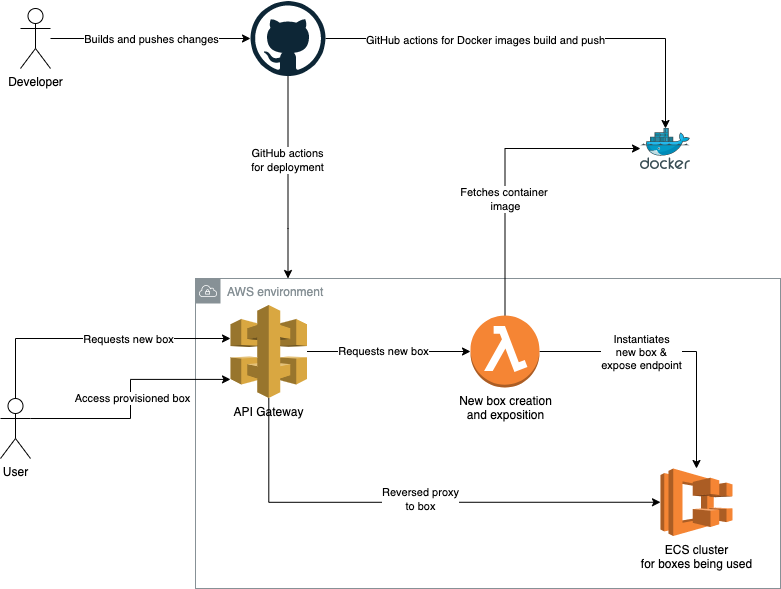

The diagram above was exported from draw.io. Its source (the exported page's mxGraphModel, read from the mxfile embedded in the PNG):
<mxGraphModel dx="1434" dy="1870" grid="1" gridSize="10" guides="1" tooltips="1" connect="1" arrows="1" fold="1" page="1" pageScale="1" pageWidth="850" pageHeight="1100" math="0" shadow="0">
  <root>
    <mxCell id="0" />
    <mxCell id="1" parent="0" />
    <mxCell id="LEmbnT09_F5A0jcyoE95-27" value="AWS environment" style="sketch=0;outlineConnect=0;gradientColor=none;html=1;whiteSpace=wrap;fontSize=12;fontStyle=0;shape=mxgraph.aws4.group;grIcon=mxgraph.aws4.group_vpc;strokeColor=#879196;fillColor=none;verticalAlign=top;align=left;spacingLeft=30;fontColor=#879196;dashed=0;" vertex="1" parent="1">
      <mxGeometry x="235" y="140" width="585" height="310" as="geometry" />
    </mxCell>
    <mxCell id="LEmbnT09_F5A0jcyoE95-6" style="edgeStyle=orthogonalEdgeStyle;rounded=0;orthogonalLoop=1;jettySize=auto;html=1;" edge="1" parent="1" source="LEmbnT09_F5A0jcyoE95-1" target="LEmbnT09_F5A0jcyoE95-2">
      <mxGeometry relative="1" as="geometry" />
    </mxCell>
    <mxCell id="LEmbnT09_F5A0jcyoE95-15" value="Requests new box" style="edgeLabel;html=1;align=center;verticalAlign=middle;resizable=0;points=[];" vertex="1" connectable="0" parent="LEmbnT09_F5A0jcyoE95-6">
      <mxGeometry x="-0.0765" y="1" relative="1" as="geometry">
        <mxPoint x="1" as="offset" />
      </mxGeometry>
    </mxCell>
    <mxCell id="LEmbnT09_F5A0jcyoE95-9" style="edgeStyle=orthogonalEdgeStyle;rounded=0;orthogonalLoop=1;jettySize=auto;html=1;entryX=0;entryY=0.5;entryDx=0;entryDy=0;entryPerimeter=0;" edge="1" parent="1" source="LEmbnT09_F5A0jcyoE95-1" target="LEmbnT09_F5A0jcyoE95-4">
      <mxGeometry relative="1" as="geometry">
        <Array as="points">
          <mxPoint x="308" y="364" />
        </Array>
      </mxGeometry>
    </mxCell>
    <mxCell id="LEmbnT09_F5A0jcyoE95-18" value="Reversed proxy&lt;br&gt;to box" style="edgeLabel;html=1;align=center;verticalAlign=middle;resizable=0;points=[];" vertex="1" connectable="0" parent="LEmbnT09_F5A0jcyoE95-9">
      <mxGeometry x="0.0323" y="3" relative="1" as="geometry">
        <mxPoint as="offset" />
      </mxGeometry>
    </mxCell>
    <mxCell id="LEmbnT09_F5A0jcyoE95-1" value="API Gateway&lt;br&gt;" style="outlineConnect=0;dashed=0;verticalLabelPosition=bottom;verticalAlign=top;align=center;html=1;shape=mxgraph.aws3.api_gateway;fillColor=#D9A741;gradientColor=none;" vertex="1" parent="1">
      <mxGeometry x="270" y="166.5" width="76.5" height="93" as="geometry" />
    </mxCell>
    <mxCell id="LEmbnT09_F5A0jcyoE95-7" style="edgeStyle=orthogonalEdgeStyle;rounded=0;orthogonalLoop=1;jettySize=auto;html=1;exitX=1;exitY=0.5;exitDx=0;exitDy=0;exitPerimeter=0;" edge="1" parent="1" source="LEmbnT09_F5A0jcyoE95-2" target="LEmbnT09_F5A0jcyoE95-4">
      <mxGeometry relative="1" as="geometry" />
    </mxCell>
    <mxCell id="LEmbnT09_F5A0jcyoE95-17" value="Instantiates&lt;br&gt;new box &amp;amp;&lt;br&gt;expose endpoint" style="edgeLabel;html=1;align=center;verticalAlign=middle;resizable=0;points=[];" vertex="1" connectable="0" parent="LEmbnT09_F5A0jcyoE95-7">
      <mxGeometry x="-0.4307" relative="1" as="geometry">
        <mxPoint x="23" as="offset" />
      </mxGeometry>
    </mxCell>
    <mxCell id="LEmbnT09_F5A0jcyoE95-8" style="edgeStyle=orthogonalEdgeStyle;rounded=0;orthogonalLoop=1;jettySize=auto;html=1;exitX=0.5;exitY=0;exitDx=0;exitDy=0;exitPerimeter=0;entryX=0;entryY=0.488;entryDx=0;entryDy=0;entryPerimeter=0;" edge="1" parent="1" source="LEmbnT09_F5A0jcyoE95-2" target="LEmbnT09_F5A0jcyoE95-3">
      <mxGeometry relative="1" as="geometry" />
    </mxCell>
    <mxCell id="LEmbnT09_F5A0jcyoE95-16" value="Fetches container&amp;nbsp;&lt;br&gt;image" style="edgeLabel;html=1;align=center;verticalAlign=middle;resizable=0;points=[];" vertex="1" connectable="0" parent="LEmbnT09_F5A0jcyoE95-8">
      <mxGeometry x="-0.4607" y="2" relative="1" as="geometry">
        <mxPoint x="2" y="-35" as="offset" />
      </mxGeometry>
    </mxCell>
    <mxCell id="LEmbnT09_F5A0jcyoE95-2" value="New box creation&lt;br&gt;and exposition" style="outlineConnect=0;dashed=0;verticalLabelPosition=bottom;verticalAlign=top;align=center;html=1;shape=mxgraph.aws3.lambda_function;fillColor=#F58534;gradientColor=none;" vertex="1" parent="1">
      <mxGeometry x="510" y="177" width="69" height="72" as="geometry" />
    </mxCell>
    <mxCell id="LEmbnT09_F5A0jcyoE95-3" value="" style="image;sketch=0;aspect=fixed;html=1;points=[];align=center;fontSize=12;image=img/lib/mscae/Docker.svg;" vertex="1" parent="1">
      <mxGeometry x="680" y="-10" width="50" height="41" as="geometry" />
    </mxCell>
    <mxCell id="LEmbnT09_F5A0jcyoE95-4" value="ECS cluster&lt;br&gt;for boxes being used" style="outlineConnect=0;dashed=0;verticalLabelPosition=bottom;verticalAlign=top;align=center;html=1;shape=mxgraph.aws3.ecs;fillColor=#F58534;gradientColor=none;" vertex="1" parent="1">
      <mxGeometry x="700" y="330" width="72" height="67.5" as="geometry" />
    </mxCell>
    <mxCell id="LEmbnT09_F5A0jcyoE95-10" style="edgeStyle=orthogonalEdgeStyle;rounded=0;orthogonalLoop=1;jettySize=auto;html=1;exitX=0.5;exitY=0;exitDx=0;exitDy=0;exitPerimeter=0;" edge="1" parent="1" source="LEmbnT09_F5A0jcyoE95-5" target="LEmbnT09_F5A0jcyoE95-1">
      <mxGeometry relative="1" as="geometry">
        <mxPoint x="55" y="237" as="sourcePoint" />
        <mxPoint x="270" y="177" as="targetPoint" />
        <Array as="points">
          <mxPoint x="55" y="200" />
        </Array>
      </mxGeometry>
    </mxCell>
    <mxCell id="LEmbnT09_F5A0jcyoE95-11" value="Requests new box" style="edgeLabel;html=1;align=center;verticalAlign=middle;resizable=0;points=[];" vertex="1" connectable="0" parent="LEmbnT09_F5A0jcyoE95-10">
      <mxGeometry x="-0.44" y="-1" relative="1" as="geometry">
        <mxPoint x="95" y="-1" as="offset" />
      </mxGeometry>
    </mxCell>
    <mxCell id="LEmbnT09_F5A0jcyoE95-13" style="edgeStyle=orthogonalEdgeStyle;rounded=0;orthogonalLoop=1;jettySize=auto;html=1;exitX=1;exitY=0.3333333333333333;exitDx=0;exitDy=0;exitPerimeter=0;entryX=0;entryY=0.8;entryDx=0;entryDy=0;entryPerimeter=0;" edge="1" parent="1" source="LEmbnT09_F5A0jcyoE95-5" target="LEmbnT09_F5A0jcyoE95-1">
      <mxGeometry relative="1" as="geometry" />
    </mxCell>
    <mxCell id="LEmbnT09_F5A0jcyoE95-14" value="Access provisioned box" style="edgeLabel;html=1;align=center;verticalAlign=middle;resizable=0;points=[];" vertex="1" connectable="0" parent="LEmbnT09_F5A0jcyoE95-13">
      <mxGeometry x="0.0121" y="-1" relative="1" as="geometry">
        <mxPoint as="offset" />
      </mxGeometry>
    </mxCell>
    <mxCell id="LEmbnT09_F5A0jcyoE95-5" value="User" style="shape=umlActor;verticalLabelPosition=bottom;verticalAlign=top;html=1;outlineConnect=0;" vertex="1" parent="1">
      <mxGeometry x="40" y="260" width="30" height="60" as="geometry" />
    </mxCell>
    <mxCell id="LEmbnT09_F5A0jcyoE95-25" style="edgeStyle=orthogonalEdgeStyle;rounded=0;orthogonalLoop=1;jettySize=auto;html=1;" edge="1" parent="1" source="LEmbnT09_F5A0jcyoE95-21" target="LEmbnT09_F5A0jcyoE95-3">
      <mxGeometry relative="1" as="geometry" />
    </mxCell>
    <mxCell id="LEmbnT09_F5A0jcyoE95-26" value="GitHub actions for Docker images build and push" style="edgeLabel;html=1;align=center;verticalAlign=middle;resizable=0;points=[];" vertex="1" connectable="0" parent="LEmbnT09_F5A0jcyoE95-25">
      <mxGeometry x="-0.4267" y="-1" relative="1" as="geometry">
        <mxPoint x="36" as="offset" />
      </mxGeometry>
    </mxCell>
    <mxCell id="LEmbnT09_F5A0jcyoE95-28" style="edgeStyle=orthogonalEdgeStyle;rounded=0;orthogonalLoop=1;jettySize=auto;html=1;" edge="1" parent="1" source="LEmbnT09_F5A0jcyoE95-21" target="LEmbnT09_F5A0jcyoE95-27">
      <mxGeometry relative="1" as="geometry">
        <Array as="points">
          <mxPoint x="328" y="90" />
          <mxPoint x="328" y="90" />
        </Array>
      </mxGeometry>
    </mxCell>
    <mxCell id="LEmbnT09_F5A0jcyoE95-29" value="GitHub actions&lt;br&gt;for deployment" style="edgeLabel;html=1;align=center;verticalAlign=middle;resizable=0;points=[];" vertex="1" connectable="0" parent="LEmbnT09_F5A0jcyoE95-28">
      <mxGeometry x="-0.1753" y="-1" relative="1" as="geometry">
        <mxPoint as="offset" />
      </mxGeometry>
    </mxCell>
    <mxCell id="LEmbnT09_F5A0jcyoE95-21" value="" style="dashed=0;outlineConnect=0;html=1;align=center;labelPosition=center;verticalLabelPosition=bottom;verticalAlign=top;shape=mxgraph.weblogos.github" vertex="1" parent="1">
      <mxGeometry x="290" y="-137.5" width="75" height="75" as="geometry" />
    </mxCell>
    <mxCell id="LEmbnT09_F5A0jcyoE95-23" style="edgeStyle=orthogonalEdgeStyle;rounded=0;orthogonalLoop=1;jettySize=auto;html=1;" edge="1" parent="1" source="LEmbnT09_F5A0jcyoE95-22" target="LEmbnT09_F5A0jcyoE95-21">
      <mxGeometry relative="1" as="geometry" />
    </mxCell>
    <mxCell id="LEmbnT09_F5A0jcyoE95-24" value="Builds and pushes changes" style="edgeLabel;html=1;align=center;verticalAlign=middle;resizable=0;points=[];" vertex="1" connectable="0" parent="LEmbnT09_F5A0jcyoE95-23">
      <mxGeometry x="-0.14" y="-1" relative="1" as="geometry">
        <mxPoint x="14" y="-1" as="offset" />
      </mxGeometry>
    </mxCell>
    <mxCell id="LEmbnT09_F5A0jcyoE95-22" value="Developer" style="shape=umlActor;verticalLabelPosition=bottom;verticalAlign=top;html=1;outlineConnect=0;" vertex="1" parent="1">
      <mxGeometry x="60" y="-130" width="30" height="60" as="geometry" />
    </mxCell>
  </root>
</mxGraphModel>